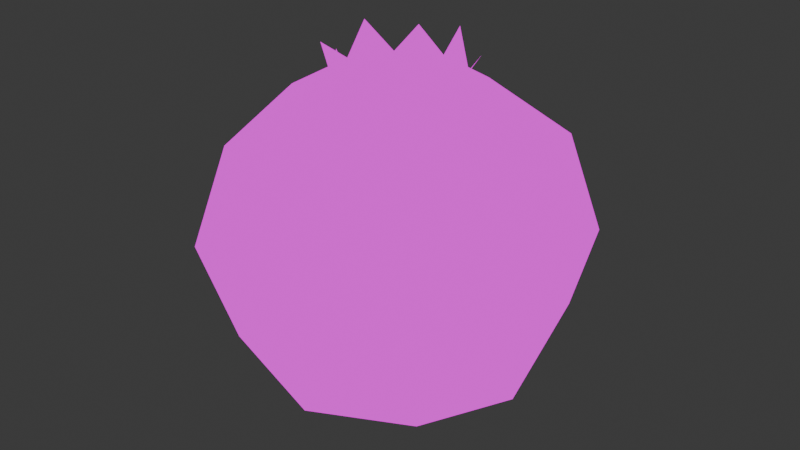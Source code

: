 # Source: Puffball_PartialOpened.blend  (saved by Blender 4.1.24; exported with 4.5.12 LTS)
import bpy
from mathutils import Matrix  # noqa: F401  (used for matrix-valued properties, if any)

bpy.ops.wm.read_factory_settings(use_empty=True)
scene = bpy.context.scene
scene.name = 'Scene'

# ---- collections
col_collection = bpy.data.collections.new('Collection'); scene.collection.children.link(col_collection)

# ---- images (referenced by path relative to the original .blend; pixels are not part of the script)
import os
ASSET_DIR = os.environ.get("B2B_ASSET_DIR", "")  # directory of the original .blend (textures are referenced by path, not embedded)
HERE = os.path.dirname(os.path.abspath(__file__))  # packed textures are extracted next to this script under _unpacked/

def load_image(name, relpath, width, height, colorspace="sRGB"):
    """Load a texture the original file referenced (path relative to the .blend, or extracted next to this script)."""
    p = next((c for c in (os.path.join(HERE, relpath), os.path.join(ASSET_DIR, relpath)) if relpath and os.path.exists(c)), "")
    if p:
        img = bpy.data.images.load(p, check_existing=True)
        img.name = name
    else:  # same state as the original file: an image datablock whose file is absent (Cycles renders it pink)
        img = bpy.data.images.new(name, width, height)
        img.source = "FILE"
        img.filepath = "//" + (relpath or name)
    img.colorspace_settings.name = colorspace
    return img
img_img_9048_png = load_image('IMG_9048.PNG', 'IMG_9048.PNG', 1024, 1024, 'sRGB')

# ---- materials (node trees are filled in below, after node groups)
mat_material = bpy.data.materials.new('Material')
mat_material.alpha_threshold = 0.0
mat_material.use_transparent_shadow = False
mat_material.roughness = 0.5
mat_material.line_color = (0.0, 0.0, 0.0, 1.0)

# ---- material node trees
mat_material.use_nodes = True; mat_material.node_tree.nodes.clear()
_N = mat_material.node_tree.nodes; _L = mat_material.node_tree.links
n0 = _N.new('ShaderNodeOutputMaterial'); n0.name = 'Material Output'; n0.location = (300, 300)
n1 = _N.new('ShaderNodeEmission'); n1.name = 'Emission'; n1.location = (10, 300)
n2 = _N.new('ShaderNodeTexImage'); n2.name = 'Image Texture'; n2.location = (-302, 327)
n2.image = img_img_9048_png
_L.new(n1.outputs[0], n0.inputs[0])
_L.new(n2.outputs[0], n1.inputs[0])
n0.is_active_output = True

# ---- world
world_world = bpy.data.worlds.new('World'); scene.world = world_world
world_world.use_nodes = True; world_world.node_tree.nodes.clear()
_N = world_world.node_tree.nodes; _L = world_world.node_tree.links
n0 = _N.new('ShaderNodeOutputWorld'); n0.name = 'World Output'; n0.location = (300, 300)
n1 = _N.new('ShaderNodeBackground'); n1.name = 'Background'; n1.location = (10, 300)
n1.inputs[0].default_value = (0.05088, 0.05088, 0.05088, 1.0)
_L.new(n1.outputs[0], n0.inputs[0])
n0.is_active_output = True
world_world.color = (0.05088, 0.05088, 0.05088)
world_world.use_sun_shadow = False
world_world.sun_shadow_jitter_overblur = 0.0

# ---- meshes
me_cube_001 = bpy.data.meshes.new('Cube.001')
me_cube_001.from_pydata([(0.5024, 0.5, 1.04), (0.5024, 0.5, 0.04038), (0.5024, -0.5, 1.04), (0.5024, -0.5, 0.04038), (-0.4976, 0.5, 1.04), (-0.4976, 0.5, 0.04038), (-0.4976, -0.5, 1.04), (-0.4976, -0.5, 0.04038), (-0.6071, 1.583e-08, -0.06919), (0.002445, 0.6096, -0.06919), (0.612, 0.6096, 0.5404), (-0.6071, -0.6096, 0.5404), (0.612, -0.6096, 0.5404), (-0.6071, 0.6096, 0.5404), (0.002445, -0.6096, 1.15), (0.612, -1.863e-09, 1.15), (0.002445, -0.6096, -0.06919), (-0.6071, 6.519e-09, 1.15), (0.002445, 0.6096, 1.15), (0.612, -1.863e-09, -0.06919), (0.1958, 0.1934, 1.354), (0.002445, -0.8395, 0.5404), (-0.8371, 1.024e-08, 0.5404), (0.002445, -5.588e-09, -0.2991), (0.842, 9.313e-09, 0.5404), (0.002445, 0.8395, 0.5404), (0.1958, -0.1934, 1.354), (-0.191, 0.1934, 1.354), (-0.191, -0.1934, 1.354), (0.002445, -0.2807, 1.356), (0.2832, -4.101e-09, 1.356), (-0.2783, -2.41e-10, 1.356), (0.002445, 0.2807, 1.356), (0.002445, -1.687e-08, 1.409), (0.2953, 0.1424, 1.467), (0.1449, -0.2928, 1.467), (-0.14, 0.2928, 1.467), (-0.2904, -0.1424, 1.467), (-0.08923, -0.2653, 1.517), (0.2678, -0.09168, 1.517), (-0.2629, 0.09168, 1.517), (0.09412, 0.2653, 1.517)], [], [(15, 0, 20, 30), (14, 2, 26, 29), (17, 6, 28, 31), (18, 4, 27, 32), (3, 12, 21, 16), (12, 2, 14, 21), (21, 14, 6, 11), (16, 21, 11, 7), (7, 11, 22, 8), (11, 6, 17, 22), (22, 17, 4, 13), (8, 22, 13, 5), (5, 9, 23, 8), (9, 1, 19, 23), (23, 19, 3, 16), (8, 23, 16, 7), (1, 10, 24, 19), (10, 0, 15, 24), (24, 15, 2, 12), (19, 24, 12, 3), (5, 13, 25, 9), (13, 4, 18, 25), (25, 18, 0, 10), (9, 25, 10, 1), (0, 18, 32, 20), (4, 17, 31, 27), (2, 15, 30, 26), (6, 14, 29, 28), (20, 32, 33, 30), (30, 33, 29, 26), (29, 33, 31, 28), (27, 31, 33, 32), (29, 28, 38), (28, 31, 37), (31, 27, 40), (27, 32, 36), (32, 20, 41), (20, 30, 34), (30, 26, 39), (26, 29, 35)])
_uv = me_cube_001.uv_layers.new(name='UVMap')
_uv.uv.foreach_set('vector', [0.08078, 0.932, 0.08301, 0.9103, 0.08301, 0.9103, 0.08078, 0.932, 0.09319, 0.932, 0.08301, 0.9103, 0.08301, 0.9103, 0.09319, 0.932, 0.1056, 0.932, 0.1034, 0.9103, 0.1034, 0.9103, 0.1056, 0.932, 0.09319, 0.932, 0.1034, 0.9103, 0.1034, 0.9103, 0.09319, 0.932, 0.08301, 0.7128, 0.08078, 0.7587, 0.09319, 0.7587, 0.09319, 0.6912, 0.08078, 0.7587, 0.08301, 0.9103, 0.09319, 0.932, 0.09319, 0.7587, 0.09319, 0.7587, 0.09319, 0.932, 0.1034, 0.9103, 0.1056, 0.7587, 0.09319, 0.6912, 0.09319, 0.7587, 0.1056, 0.7587, 0.1034, 0.7128, 0.1034, 0.7128, 0.1056, 0.7587, 0.1103, 0.7587, 0.1056, 0.6912, 0.1056, 0.7587, 0.1034, 0.9103, 0.1056, 0.932, 0.1103, 0.7587, 0.1103, 0.7587, 0.1056, 0.932, 0.1034, 0.9103, 0.1056, 0.7587, 0.1056, 0.6912, 0.1103, 0.7587, 0.1056, 0.7587, 0.1034, 0.7128, 0.1034, 0.7128, 0.09319, 0.6912, 0.09319, 0.6458, 0.1056, 0.6912, 0.09319, 0.6912, 0.08301, 0.7128, 0.08078, 0.6912, 0.09319, 0.6458, 0.09319, 0.6458, 0.08078, 0.6912, 0.08301, 0.7128, 0.09319, 0.6912, 0.1056, 0.6912, 0.09319, 0.6458, 0.09319, 0.6912, 0.1034, 0.7128, 0.08301, 0.7128, 0.08078, 0.7587, 0.0761, 0.7587, 0.08078, 0.6912, 0.08078, 0.7587, 0.08301, 0.9103, 0.08078, 0.932, 0.0761, 0.7587, 0.0761, 0.7587, 0.08078, 0.932, 0.08301, 0.9103, 0.08078, 0.7587, 0.08078, 0.6912, 0.0761, 0.7587, 0.08078, 0.7587, 0.08301, 0.7128, 0.1034, 0.7128, 0.1056, 0.7587, 0.09319, 0.7587, 0.09319, 0.6912, 0.1056, 0.7587, 0.1034, 0.9103, 0.09319, 0.932, 0.09319, 0.7587, 0.09319, 0.7587, 0.09319, 0.932, 0.08301, 0.9103, 0.08078, 0.7587, 0.09319, 0.6912, 0.09319, 0.7587, 0.08078, 0.7587, 0.08301, 0.7128, 0.08301, 0.9103, 0.09319, 0.932, 0.09319, 0.932, 0.08301, 0.9103, 0.1034, 0.9103, 0.1056, 0.932, 0.1056, 0.932, 0.1034, 0.9103, 0.08301, 0.9103, 0.08078, 0.932, 0.08078, 0.932, 0.08301, 0.9103, 0.1034, 0.9103, 0.09319, 0.932, 0.09319, 0.932, 0.1034, 0.9103, 0.1706, 0.7103, 0.1538, 0.7124, 0.1544, 0.7475, 0.1741, 0.7284, 0.1741, 0.7284, 0.1544, 0.7475, 0.1538, 0.7124, 0.1706, 0.7103, 0.1538, 0.7124, 0.1544, 0.7475, 0.1348, 0.7284, 0.1383, 0.7103, 0.1383, 0.7103, 0.1348, 0.7284, 0.1544, 0.7475, 0.1538, 0.7124, 0.09303, 0.9744, 0.08796, 0.9744, 0.09101, 0.9928, 0.08796, 0.9744, 0.08684, 0.9744, 0.08658, 0.9928, 0.08684, 0.9744, 0.08796, 0.9744, 0.08718, 0.9928, 0.08796, 0.9744, 0.09303, 0.9744, 0.08989, 0.9928, 0.09303, 0.9744, 0.0981, 0.9744, 0.09505, 0.9928, 0.0981, 0.9744, 0.09922, 0.9744, 0.09948, 0.9928, 0.09922, 0.9744, 0.0981, 0.9744, 0.09888, 0.9928, 0.0981, 0.9744, 0.09303, 0.9744, 0.09617, 0.9928])
me_cube_001.materials.append(mat_material)
me_cube_001.use_mirror_vertex_groups = False
me_cube_001.update()

# ---- objects
ob_cube_001 = bpy.data.objects.new('Cube.001', me_cube_001)

# ---- transforms, parenting, visibility, modifiers, constraints
ob_cube_001.location = (-4.657e-10, 0.0, 0.0)
ob_cube_001.scale = (1.65, 1.65, 1.494)
ob_cube_001.lock_rotations_4d = False
ob_cube_001.empty_display_type = 'ARROWS'
ob_cube_001.lineart.crease_threshold = 0.0

# ---- collection membership
col_collection.objects.link(ob_cube_001)

# ---- scene / render settings (as saved in the file)
scene.frame_start = 1; scene.frame_end = 250; scene.frame_set(1)
scene.render.engine = 'BLENDER_EEVEE_NEXT'
scene.cycles.sampling_pattern = 'TABULATED_SOBOL'
scene.eevee.ray_tracing_options.trace_max_roughness = 0.0
bpy.context.view_layer.update()

# ---- added for rendering (the .blend has no active camera): camera
cam_auto = bpy.data.cameras.new('AutoCamera')
cam_auto.lens = 50.0
cam_auto.sensor_width = 36.0
cam_auto.clip_end = 1000.0
ob_auto_camera = bpy.data.objects.new('AutoCamera', cam_auto)
scene.collection.objects.link(ob_auto_camera)
ob_auto_camera.location = (4.41257, -5.29025, 4.43658)
ob_auto_camera.rotation_euler = (1.09748, -7.21219e-08, 0.694738)
scene.camera = ob_auto_camera
bpy.context.view_layer.update()
